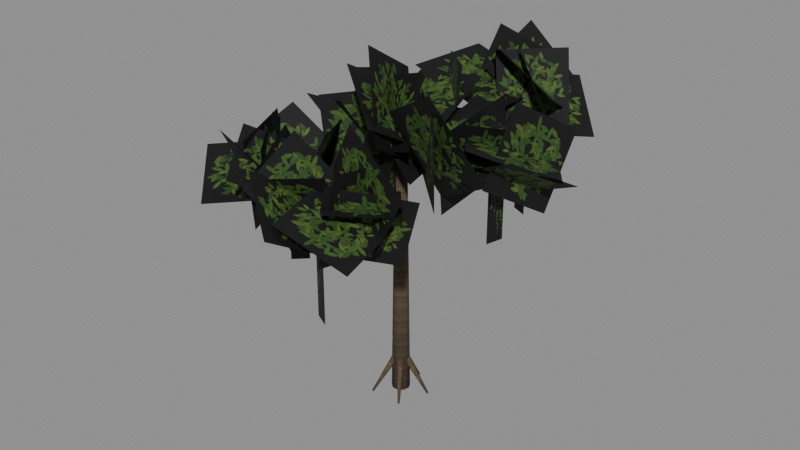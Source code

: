 # Source: tree_jungle.blend  (saved by Blender 5.1.30; exported with 4.5.12 LTS)
import bpy
from mathutils import Matrix  # noqa: F401  (used for matrix-valued properties, if any)

bpy.ops.wm.read_factory_settings(use_empty=True)
scene = bpy.context.scene
scene.name = 'Scene'

# ---- images (referenced by path relative to the original .blend; pixels are not part of the script)
import os
ASSET_DIR = os.environ.get("B2B_ASSET_DIR", "")  # directory of the original .blend (textures are referenced by path, not embedded)
HERE = os.path.dirname(os.path.abspath(__file__))  # packed textures are extracted next to this script under _unpacked/

def load_image(name, relpath, width, height, colorspace="sRGB"):
    """Load a texture the original file referenced (path relative to the .blend, or extracted next to this script)."""
    p = next((c for c in (os.path.join(HERE, relpath), os.path.join(ASSET_DIR, relpath)) if relpath and os.path.exists(c)), "")
    if p:
        img = bpy.data.images.load(p, check_existing=True)
        img.name = name
    else:  # same state as the original file: an image datablock whose file is absent (Cycles renders it pink)
        img = bpy.data.images.new(name, width, height)
        img.source = "FILE"
        img.filepath = "//" + (relpath or name)
    img.colorspace_settings.name = colorspace
    return img
img_tex_bark3 = load_image('tex_bark3', '_unpacked/tex_bark3.6740e836.png', 256, 256, 'sRGB')
img_tex_leaves_b = load_image('tex_leaves_b', '_unpacked/tex_leaves_b.bc008d3f.png', 512, 512, 'sRGB')
img_tex_leaves_a = load_image('tex_leaves_a', '_unpacked/tex_leaves_a.d56c7b10.png', 512, 512, 'sRGB')
img_tex_vines = load_image('tex_vines', '_unpacked/tex_vines.fe08d174.png', 128, 512, 'sRGB')

# ---- materials (node trees are filled in below, after node groups)
mat_tree_bark = bpy.data.materials.new('tree_bark')
mat_foliage_canopy2 = bpy.data.materials.new('foliage_canopy2')
mat_foliage_canopy = bpy.data.materials.new('foliage_canopy')
mat_foliage_vine = bpy.data.materials.new('foliage_vine')

# ---- material node trees
mat_tree_bark.use_nodes = True; mat_tree_bark.node_tree.nodes.clear()
_N = mat_tree_bark.node_tree.nodes; _L = mat_tree_bark.node_tree.links
n0 = _N.new('ShaderNodeBsdfPrincipled'); n0.name = 'Principled BSDF'; n0.location = (-200, 100)
n0.inputs[2].default_value = 1.0
n1 = _N.new('ShaderNodeOutputMaterial'); n1.name = 'Material Output'; n1.location = (200, 100)
n2 = _N.new('ShaderNodeTexImage'); n2.name = 'Image Texture'; n2.location = (0, 0)
n2.image = img_tex_bark3
_L.new(n0.outputs[0], n1.inputs[0])
_L.new(n2.outputs[0], n0.inputs[0])
n1.is_active_output = True
mat_foliage_canopy2.use_nodes = True; mat_foliage_canopy2.node_tree.nodes.clear()
_N = mat_foliage_canopy2.node_tree.nodes; _L = mat_foliage_canopy2.node_tree.links
n0 = _N.new('ShaderNodeBsdfPrincipled'); n0.name = 'Principled BSDF'; n0.location = (-200, 100)
n0.inputs[2].default_value = 0.75
n1 = _N.new('ShaderNodeOutputMaterial'); n1.name = 'Material Output'; n1.location = (200, 100)
n2 = _N.new('ShaderNodeTexImage'); n2.name = 'Image Texture'; n2.location = (0, 0)
n2.image = img_tex_leaves_b
_L.new(n0.outputs[0], n1.inputs[0])
_L.new(n2.outputs[0], n0.inputs[0])
n1.is_active_output = True
mat_foliage_canopy.use_nodes = True; mat_foliage_canopy.node_tree.nodes.clear()
_N = mat_foliage_canopy.node_tree.nodes; _L = mat_foliage_canopy.node_tree.links
n0 = _N.new('ShaderNodeBsdfPrincipled'); n0.name = 'Principled BSDF'; n0.location = (-200, 100)
n0.inputs[2].default_value = 0.75
n1 = _N.new('ShaderNodeOutputMaterial'); n1.name = 'Material Output'; n1.location = (200, 100)
n2 = _N.new('ShaderNodeTexImage'); n2.name = 'Image Texture'; n2.location = (0, 0)
n2.image = img_tex_leaves_a
_L.new(n0.outputs[0], n1.inputs[0])
_L.new(n2.outputs[0], n0.inputs[0])
n1.is_active_output = True
mat_foliage_vine.use_nodes = True; mat_foliage_vine.node_tree.nodes.clear()
_N = mat_foliage_vine.node_tree.nodes; _L = mat_foliage_vine.node_tree.links
n0 = _N.new('ShaderNodeBsdfPrincipled'); n0.name = 'Principled BSDF'; n0.location = (-200, 100)
n0.inputs[2].default_value = 0.75
n1 = _N.new('ShaderNodeOutputMaterial'); n1.name = 'Material Output'; n1.location = (200, 100)
n2 = _N.new('ShaderNodeTexImage'); n2.name = 'Image Texture'; n2.location = (0, 0)
n2.image = img_tex_vines
_L.new(n0.outputs[0], n1.inputs[0])
_L.new(n2.outputs[0], n0.inputs[0])
n1.is_active_output = True

# ---- meshes
me_tree = bpy.data.meshes.new('Tree')
me_tree.from_pydata([(3.708, -1.627, 12.24), (4.886, 1.058, 10.74), (0.0, 0.42, 0.0), (0.0, 0.26, 12.0), (0.27, 0.3217, 0.0), (0.1671, 0.1992, 12.0), (0.4136, 0.07293, 0.0), (0.256, 0.04515, 12.0), (0.3637, -0.21, 0.0), (0.2252, -0.13, 12.0), (0.1436, -0.3947, 0.0), (0.08893, -0.2443, 12.0), (-0.1436, -0.3947, 0.0), (-0.08893, -0.2443, 12.0), (-0.3637, -0.21, 0.0), (-0.2252, -0.13, 12.0), (-0.4136, 0.07293, 0.0), (-0.256, 0.04515, 12.0), (-0.27, 0.3217, 0.0), (-0.1671, 0.1992, 12.0), (0.3689, 0.1141, 1.684), (1.283, 0.3967, -0.07373), (0.283, 0.2185, 1.652), (1.256, 0.4294, -0.08362), (0.1638, 0.2139, 1.581), (1.218, 0.4279, -0.1058), (0.1011, 0.104, 1.524), (1.199, 0.3936, -0.1237), (0.1422, -0.02869, 1.524), (1.212, 0.3521, -0.1237), (0.256, -0.08409, 1.581), (1.247, 0.3348, -0.1058), (0.3569, -0.02054, 1.652), (1.279, 0.3547, -0.08362), (0.005467, 0.3861, 1.684), (0.01901, 1.342, -0.07373), (-0.1203, 0.3366, 1.652), (-0.02031, 1.327, -0.08362), (-0.1529, 0.2219, 1.581), (-0.03047, 1.291, -0.1058), (-0.06761, 0.1283, 1.524), (-0.003828, 1.262, -0.1237), (0.07122, 0.1264, 1.524), (0.03956, 1.261, -0.1237), (0.1591, 0.2175, 1.581), (0.06701, 1.29, -0.1058), (0.1298, 0.3331, 1.652), (0.05787, 1.326, -0.08362), (-0.3655, 0.1245, 1.684), (-1.271, 0.4329, -0.07373), (-0.3573, -0.01043, 1.652), (-1.268, 0.3907, -0.08362), (-0.2583, -0.07681, 1.581), (-1.237, 0.37, -0.1058), (-0.1429, -0.02465, 1.524), (-1.201, 0.3863, -0.1237), (-0.09817, 0.1068, 1.524), (-1.187, 0.4274, -0.1237), (-0.1577, 0.2185, 1.581), (-1.206, 0.4623, -0.1058), (-0.2767, 0.2264, 1.652), (-1.243, 0.4647, -0.08362), (-0.2314, -0.3091, 1.684), (-0.8044, -1.075, -0.07373), (-0.1005, -0.3431, 1.652), (-0.7635, -1.085, -0.08362), (-0.006759, -0.2694, 1.581), (-0.7342, -1.062, -0.1058), (-0.02073, -0.1436, 1.524), (-0.7386, -1.023, -0.1237), (-0.1319, -0.06036, 1.524), (-0.7733, -0.9971, -0.1237), (-0.2565, -0.08244, 1.581), (-0.8123, -1.004, -0.1058), (-0.3008, -0.1932, 1.652), (-0.8261, -1.039, -0.08362), (0.2225, -0.3156, 1.684), (0.7737, -1.097, -0.07373), (0.2952, -0.2016, 1.652), (0.7964, -1.062, -0.08362), (0.2541, -0.08967, 1.581), (0.7835, -1.027, -0.1058), (0.1301, -0.06407, 1.524), (0.7448, -1.019, -0.1237), (0.01665, -0.1441, 1.524), (0.7093, -1.044, -0.1237), (-0.0008709, -0.2695, 1.581), (0.7039, -1.083, -0.1058), (0.09075, -0.3458, 1.652), (0.7325, -1.107, -0.08362), (-0.07438, 0.01516, 10.73), (4.641, -0.9457, 12.86), (-0.01828, 0.1473, 10.67), (4.666, -0.887, 12.83), (0.05159, 0.1686, 10.53), (4.697, -0.8775, 12.77), (0.08261, 0.06287, 10.42), (4.711, -0.9245, 12.72), (0.05142, -0.09018, 10.42), (4.697, -0.9926, 12.72), (-0.01849, -0.1753, 10.53), (4.666, -1.03, 12.77), (-0.07448, -0.1284, 10.67), (4.641, -1.01, 12.83), (-0.03399, -0.06457, 11.04), (2.368, 4.498, 13.22), (-0.1457, 0.02529, 10.98), (2.318, 4.538, 13.19), (-0.1477, 0.09611, 10.84), (2.317, 4.57, 13.13), (-0.03848, 0.09456, 10.73), (2.366, 4.569, 13.08), (0.09973, 0.0218, 10.73), (2.427, 4.536, 13.08), (0.1628, -0.06738, 10.84), (2.455, 4.497, 13.13), (0.1033, -0.1058, 10.98), (2.429, 4.48, 13.19), (0.07384, -0.0533, 9.363), (-2.81, 2.029, 11.33), (-0.03633, -0.1473, 9.305), (-2.859, 1.987, 11.31), (-0.1191, -0.1304, 9.174), (-2.896, 1.994, 11.25), (-0.1122, -0.0153, 9.068), (-2.893, 2.046, 11.2), (-0.02081, 0.1113, 9.068), (-2.852, 2.102, 11.2), (0.08628, 0.1541, 9.174), (-2.805, 2.121, 11.25), (0.1284, 0.08087, 9.305), (-2.786, 2.088, 11.31), (0.04781, 0.03863, 8.877), (-3.936, -3.18, 10.63), (0.1182, -0.08538, 8.813), (-3.905, -3.235, 10.6), (0.09964, -0.1451, 8.67), (-3.913, -3.262, 10.54), (0.006002, -0.09555, 8.555), (-3.955, -3.24, 10.49), (-0.09216, 0.02595, 8.555), (-3.998, -3.186, 10.49), (-0.1209, 0.1279, 8.67), (-4.011, -3.14, 10.54), (-0.05863, 0.1336, 8.813), (-3.983, -3.138, 10.6), (-0.01182, 0.07627, 8.79), (0.8364, -5.396, 11.31), (0.1317, 0.06911, 8.728), (0.9002, -5.4, 11.28), (0.176, 0.009908, 8.591), (0.9199, -5.426, 11.22), (0.08783, -0.05675, 8.48), (0.8807, -5.456, 11.17), (-0.06653, -0.08068, 8.48), (0.8121, -5.466, 11.17), (-0.1708, -0.04385, 8.591), (0.7658, -5.45, 11.22), (-0.1464, 0.026, 8.728), (0.7766, -5.419, 11.28), (8.04, 0.4641, 12.15), (6.863, -2.221, 13.65), (3.378, -1.644, 10.3), (3.569, 2.345, 10.96), (3.761, 1.772, 14.36), (3.569, -2.218, 13.69), (6.022, -2.534, 12.55), (3.375, -1.618, 11.05), (1.322, -2.333, 14.24), (3.969, -3.249, 15.74), (3.138, 0.04693, 13.58), (6.026, 2.16, 12.3), (7.841, -0.27, 12.39), (4.953, -2.383, 13.66), (5.452, -1.948, 12.08), (6.464, 0.7711, 10.43), (6.604, 2.524, 13.39), (5.592, -0.1957, 15.05), (4.688, -3.774, 11.54), (1.788, -0.8403, 11.32), (1.632, -0.7342, 14.82), (4.532, -3.668, 15.04), (5.128, -2.385, 12.06), (1.604, -1.563, 12.64), (2.441, 1.177, 13.84), (5.965, 0.3552, 13.26), (2.968, -2.124, 11.7), (4.073, 0.54, 10.84), (5.398, 0.8417, 13.48), (4.293, -1.823, 14.34), (2.007, 3.385, 15.6), (0.9914, 6.859, 13.7), (3.932, 6.795, 12.01), (4.948, 3.32, 13.91), (4.592, 4.784, 10.71), (2.241, 6.433, 12.1), (2.626, 4.212, 15.39), (4.977, 2.562, 13.99), (2.318, 3.44, 12.04), (4.841, 4.939, 12.29), (4.201, 5.506, 15.38), (1.678, 4.007, 15.13), (2.721, 1.86, 13.23), (-1.227, 2.373, 14.28), (-0.7104, 6.157, 14.38), (3.238, 5.644, 13.32), (2.483, 2.984, 11.46), (1.576, 5.738, 10.24), (2.447, 7.533, 13.63), (3.354, 4.779, 14.86), (0.1187, 4.241, 12.54), (3.257, 4.342, 11.63), (4.174, 5.332, 14.92), (1.036, 5.231, 15.83), (0.5613, 5.882, 13.47), (3.058, 8.494, 13.15), (5.391, 6.077, 11.61), (2.894, 3.465, 11.93), (2.667, 5.175, 11.92), (3.112, 7.817, 13.38), (1.495, 6.814, 15.7), (1.05, 4.172, 14.24), (-6.269, 3.603, 11.18), (-3.925, 5.537, 11.2), (-1.716, 2.853, 11.96), (-4.06, 0.9181, 11.94), (-1.543, 1.069, 10.1), (-4.94, 2.491, 9.273), (-6.28, 1.012, 12.24), (-2.883, -0.4091, 13.06), (-1.616, 1.776, 8.735), (-3.63, 4.348, 9.89), (-2.314, 4.189, 12.54), (-0.3006, 1.618, 11.38), (-5.844, 2.468, 11.32), (-4.236, 4.61, 10.12), (-1.423, 2.895, 10.83), (-3.031, 0.7533, 12.03), (-0.9457, 1.996, 10.59), (-3.844, 2.297, 9.861), (-4.72, 2.424, 13.39), (-1.822, 2.124, 14.12), (-4.929, 0.93, 11.04), (-3.546, 3.758, 9.319), (-1.972, 4.451, 11.73), (-3.355, 1.623, 13.45), (-4.993, 2.588, 11.72), (-4.528, 5.416, 10.92), (-1.857, 4.673, 9.843), (-2.323, 1.845, 10.64), (-3.461, -0.6602, 9.635), (-0.8645, 1.565, 9.989), (-1.448, 1.691, 13.47), (-4.045, -0.5333, 13.12), (-8.078, -3.311, 10.71), (-5.306, -0.766, 10.89), (-2.724, -3.506, 9.831), (-5.496, -6.051, 9.658), (-3.013, -4.795, 9.315), (-5.594, -1.618, 9.35), (-5.635, -1.684, 12.34), (-3.054, -4.861, 12.3), (-2.161, -4.6, 9.567), (-4.202, -1.45, 8.774), (-3.254, -0.005761, 12.07), (-1.214, -3.155, 12.86), (-5.882, -0.2322, 12.28), (-2.698, -0.1683, 10.49), (-3.662, -3.495, 8.66), (-6.847, -3.559, 10.45), (-3.241, -3.143, 8.641), (-6.192, -2.613, 9.269), (-5.873, -4.457, 12.32), (-2.922, -4.986, 11.69), (-1.848, -4.576, 7.985), (-3.58, -0.9432, 8.686), (-4.515, -2.06, 12.16), (-2.784, -5.692, 11.46), (-3.653, -6.239, 11.32), (-5.308, -3.651, 12.48), (-3.1, -1.686, 11.26), (-1.444, -4.273, 10.09), (-4.287, -4.292, 8.178), (-5.492, -1.166, 8.4), (-5.548, -1.475, 12.45), (-4.344, -4.601, 12.23), (0.9016, -8.581, 11.13), (-1.456, -6.984, 12.64), (-0.6222, -4.364, 11.17), (1.735, -5.961, 9.659), (0.6297, -6.019, 9.568), (3.132, -3.666, 8.836), (3.836, -3.532, 11.68), (1.334, -5.885, 12.41), (-2.35, -5.14, 8.994), (0.6022, -3.807, 9.438), (0.8821, -5.436, 12.47), (-2.07, -6.769, 12.02), (-0.3542, -4.183, 11.25), (1.879, -2.275, 11.09), (3.905, -4.614, 11.46), (1.672, -6.523, 11.62), (2.898, -4.839, 9.771), (-0.5376, -3.719, 11.47), (0.7202, -3.823, 14.08), (4.156, -4.944, 12.38), (1.224, -6.28, 9.13), (1.49, -3.36, 8.759), (2.039, -2.921, 12.6), (1.774, -5.841, 12.97), (0.05596, -4.696, 11.87), (3.032, -4.021, 10.55), (3.548, -7.202, 10.09), (0.5725, -7.877, 11.41), (0.2731, -6.142, 9.622), (0.3159, -3.382, 11.08), (-1.357, -4.644, 13.52), (-1.4, -7.403, 12.07), (-0.2418, -1.897, 12.74), (-1.933, 0.5775, 13.03), (1.399, 2.877, 12.84), (3.09, 0.4028, 12.55), (1.74, -1.559, 11.05), (1.344, 2.296, 11.66), (-0.2818, 1.716, 14.29), (0.1139, -2.139, 13.69), (2.238, -2.267, 12.8), (-0.942, -1.303, 11.7), (-1.418, 0.1808, 14.36), (1.763, -0.7827, 15.47), (-1.356, -1.665, 15.38), (-0.1583, 1.667, 13.48), (2.505, -0.1445, 11.98), (1.307, -3.476, 13.88), (2.422, 0.1058, 12.23), (0.3521, 2.103, 11.91), (0.4061, 2.69, 15.18), (2.476, 0.6926, 15.5), (1.583, -3.399, 13.17), (1.054, -0.362, 11.39), (-0.6433, 1.233, 14.63), (-0.1146, -1.805, 16.41), (-0.3993, -0.923, 13.12), (-0.7925, 2.201, 14.22), (2.163, 2.459, 14.54), (2.556, -0.6656, 13.44), (1.098, -0.9347, 10.56), (-0.1752, 1.29, 11.95), (0.9183, 0.05286, 14.94), (2.191, -2.171, 13.55), (4.771, -0.5645, 9.067), (4.966, 0.2114, 9.067), (4.966, 0.2114, 12.39), (4.771, -0.5645, 12.39), (2.742, 4.351, 8.177), (3.461, 4.0, 8.177), (3.461, 4.0, 12.75), (2.742, 4.351, 12.75), (-2.527, 1.807, 6.323), (-1.894, 1.317, 6.323), (-1.894, 1.317, 10.86), (-2.527, 1.807, 10.86), (-3.671, -2.918, 6.436), (-3.097, -2.36, 6.436), (-3.097, -2.36, 10.16), (-3.671, -2.918, 10.16), (0.4861, -5.247, 5.912), (-0.225, -4.881, 5.912), (-0.225, -4.881, 10.84), (0.4861, -5.247, 10.84), (0.05232, -0.3966, 7.546), (0.157, -1.19, 7.546), (0.157, -1.19, 12.8), (0.05232, -0.3966, 12.8)], [], [(27, 25, 23, 21, 33, 31, 29), (94, 95, 97, 96), (2, 3, 5, 4), (54, 55, 57, 56), (52, 53, 55, 54), (4, 5, 7, 6), (50, 51, 53, 52), (22, 23, 25, 24), (6, 7, 9, 8), (92, 93, 95, 94), (90, 91, 93, 92), (8, 9, 11, 10), (26, 27, 29, 28), (108, 109, 111, 110), (10, 11, 13, 12), (34, 35, 37, 36), (20, 21, 23, 22), (12, 13, 15, 14), (38, 39, 41, 40), (36, 37, 39, 38), (14, 15, 17, 16), (5, 3, 19, 17, 15, 13, 11, 9, 7), (40, 41, 43, 42), (16, 17, 19, 18), (28, 29, 31, 30), (24, 25, 27, 26), (18, 19, 3, 2), (2, 4, 6, 8, 10, 12, 14, 16, 18), (30, 31, 33, 32), (48, 49, 51, 50), (66, 67, 69, 68), (32, 33, 21, 20), (30, 32, 20, 22, 24, 26, 28), (64, 65, 67, 66), (42, 43, 45, 44), (37, 35, 47, 45, 43, 41, 39), (68, 69, 71, 70), (44, 45, 47, 46), (62, 63, 65, 64), (76, 77, 79, 78), (46, 47, 35, 34), (36, 38, 40, 42, 44, 46, 34), (82, 83, 85, 84), (56, 57, 59, 58), (53, 51, 49, 61, 59, 57, 55), (78, 79, 81, 80), (58, 59, 61, 60), (80, 81, 83, 82), (136, 137, 139, 138), (60, 61, 49, 48), (56, 58, 60, 48, 50, 52, 54), (134, 135, 137, 136), (70, 71, 73, 72), (96, 97, 99, 98), (70, 72, 74, 62, 64, 66, 68), (72, 73, 75, 74), (132, 133, 135, 134), (150, 151, 153, 152), (74, 75, 63, 62), (69, 67, 65, 63, 75, 73, 71), (106, 107, 109, 108), (84, 85, 87, 86), (79, 77, 89, 87, 85, 83, 81), (110, 111, 113, 112), (86, 87, 89, 88), (104, 105, 107, 106), (118, 119, 121, 120), (88, 89, 77, 76), (82, 84, 86, 88, 76, 78, 80), (124, 125, 127, 126), (98, 99, 101, 100), (95, 93, 91, 103, 101, 99, 97), (120, 121, 123, 122), (100, 101, 103, 102), (122, 123, 125, 124), (194, 195, 196, 197), (102, 103, 91, 90), (96, 98, 100, 102, 90, 92, 94), (162, 163, 164, 165), (112, 113, 115, 114), (138, 139, 141, 140), (112, 114, 116, 104, 106, 108, 110), (114, 115, 117, 116), (198, 199, 200, 201), (182, 183, 184, 185), (116, 117, 105, 104), (111, 109, 107, 105, 117, 115, 113), (148, 149, 151, 150), (126, 127, 129, 128), (121, 119, 131, 129, 127, 125, 123), (152, 153, 155, 154), (128, 129, 131, 130), (146, 147, 149, 148), (166, 167, 168, 169), (130, 131, 119, 118), (124, 126, 128, 130, 118, 120, 122), (202, 203, 204, 205), (140, 141, 143, 142), (137, 135, 133, 145, 143, 141, 139), (178, 179, 180, 181), (142, 143, 145, 144), (190, 191, 192, 193), (170, 171, 172, 173), (144, 145, 133, 132), (138, 140, 142, 144, 132, 134, 136), (186, 187, 188, 189), (154, 155, 157, 156), (0, 1, 160, 161), (154, 156, 158, 146, 148, 150, 152), (156, 157, 159, 158), (174, 175, 176, 177), (206, 207, 208, 209), (158, 159, 147, 146), (153, 151, 149, 147, 159, 157, 155), (210, 211, 212, 213), (214, 215, 216, 217), (218, 219, 220, 221), (222, 223, 224, 225), (226, 227, 228, 229), (230, 231, 232, 233), (234, 235, 236, 237), (238, 239, 240, 241), (242, 243, 244, 245), (246, 247, 248, 249), (250, 251, 252, 253), (254, 255, 256, 257), (258, 259, 260, 261), (262, 263, 264, 265), (266, 267, 268, 269), (270, 271, 272, 273), (274, 275, 276, 277), (278, 279, 280, 281), (282, 283, 284, 285), (286, 287, 288, 289), (290, 291, 292, 293), (294, 295, 296, 297), (298, 299, 300, 301), (302, 303, 304, 305), (306, 307, 308, 309), (310, 311, 312, 313), (314, 315, 316, 317), (318, 319, 320, 321), (322, 323, 324, 325), (326, 327, 328, 329), (330, 331, 332, 333), (334, 335, 336, 337), (338, 339, 340, 341), (342, 343, 344, 345), (346, 347, 348, 349), (350, 351, 352, 353), (354, 355, 356, 357), (358, 359, 360, 361), (362, 363, 364, 365), (366, 367, 368, 369), (370, 371, 372, 373)])
me_tree.polygons.foreach_set('use_smooth', [1, 1, 1, 1, 1, 1, 1, 1, 1, 1, 1, 1, 1, 1, 1, 1, 1, 1, 1, 1, 1, 1, 1, 1, 1, 1, 1, 1, 1, 1, 1, 1, 1, 1, 1, 1, 1, 1, 1, 1, 1, 1, 1, 1, 1, 1, 1, 1, 1, 1, 1, 1, 1, 1, 1, 1, 1, 1, 1, 1, 1, 1, 1, 1, 1, 1, 1, 1, 1, 1, 1, 1, 1, 1, 1, 0, 1, 1, 0, 1, 1, 1, 1, 0, 0, 1, 1, 1, 1, 1, 1, 1, 1, 0, 1, 1, 0, 1, 1, 0, 1, 0, 0, 1, 1, 0, 1, 0, 1, 1, 0, 0, 1, 1, 0, 0, 0, 0, 0, 0, 0, 0, 0, 0, 0, 0, 0, 0, 0, 0, 0, 0, 0, 0, 0, 0, 0, 0, 0, 0, 0, 0, 0, 0, 0, 0, 0, 0, 0, 0, 0, 0, 0, 0, 0])
me_tree.polygons.foreach_set('material_index', [0, 0, 0, 0, 0, 0, 0, 0, 0, 0, 0, 0, 0, 0, 0, 0, 0, 0, 0, 0, 0, 0, 0, 0, 0, 0, 0, 0, 0, 0, 0, 0, 0, 0, 0, 0, 0, 0, 0, 0, 0, 0, 0, 0, 0, 0, 0, 0, 0, 0, 0, 0, 0, 0, 0, 0, 0, 0, 0, 0, 0, 0, 0, 0, 0, 0, 0, 0, 0, 0, 0, 0, 0, 0, 0, 2, 0, 0, 1, 0, 0, 0, 0, 2, 1, 0, 0, 0, 0, 0, 0, 0, 0, 1, 0, 0, 2, 0, 0, 1, 0, 2, 1, 0, 0, 1, 0, 1, 0, 0, 1, 2, 0, 0, 2, 2, 2, 1, 1, 1, 1, 1, 1, 1, 1, 2, 2, 2, 2, 2, 2, 2, 2, 1, 1, 1, 1, 1, 1, 1, 1, 2, 2, 2, 2, 2, 2, 2, 2, 3, 3, 3, 3, 3, 3])
_uv = me_tree.uv_layers.new(name='UVMap')
_uv.uv.foreach_set('vector', [0.9591, 0.3149, 0.9748, 0.3424, 1.005, 0.3435, 1.026, 0.3174, 1.023, 0.2837, 0.9978, 0.2678, 0.9694, 0.2817, 0.04127, 8.426, 3.757, 10.22, 3.769, 10.18, 0.06609, 8.338, 0.0, 0.0, 0.0, 9.6, 0.1337, 9.6, 0.216, 0.0, -0.01972, 1.219, 0.309, -0.09894, 0.3419, -0.09894, 0.08542, 1.219, -0.2066, 1.265, -0.9899, -0.08468, -0.961, -0.09894, -0.1143, 1.219, 0.2574, 0.0, 0.1593, 9.6, 0.03612, 9.6, 0.05835, 0.0, -0.2859, 1.322, -1.015, -0.06689, -0.9899, -0.08468, -0.2066, 1.265, 0.2264, 1.322, 1.005, -0.06689, 0.9748, -0.08468, 0.131, 1.265, 0.05835, 0.0, 0.03612, 9.6, -0.104, 9.6, -0.168, 0.0, -0.01462, 8.537, 3.733, 10.27, 3.757, 10.22, 0.04127, 8.426, -0.05951, 0.01213, 3.713, -0.7566, 3.733, -0.7096, -0.01462, 0.1179, 0.291, 0.0, 0.1801, 9.6, 0.07114, 9.6, 0.1149, 0.0, 0.08317, 1.219, 0.3149, -0.09894, 0.2817, -0.09894, -0.02295, 1.219, -0.1182, 8.673, 1.854, 10.5, 1.893, 10.46, -0.03079, 8.584, 0.1149, 0.0, 0.07114, 9.6, -0.07114, 9.6, -0.1149, 0.0, 0.004374, 1.347, 0.01521, -0.05898, -0.01624, -0.06689, -0.09627, 1.322, 0.2951, 1.347, 1.026, -0.05898, 1.005, -0.06689, 0.2264, 1.322, -0.1149, 0.0, -0.07114, 9.6, -0.1801, 9.6, -0.291, 0.0, 0.1775, 1.265, 1.033, -0.08468, 1.009, -0.09894, 0.1027, 1.219, 0.2693, 1.322, 1.062, -0.06689, 1.033, -0.08468, 0.1775, 1.265, -0.168, 0.0, -0.104, 9.6, 0.03612, 9.6, 0.05835, 0.0, 0.1337, 0.1593, 0.0, 0.208, -0.1337, 0.1593, -0.2048, 0.03612, -0.1801, -0.104, -0.07114, -0.1955, 0.07114, -0.1955, 0.1801, -0.104, 0.2048, 0.03612, -0.05409, 1.219, -0.003063, -0.09894, 0.03164, -0.09894, 0.05697, 1.219, 0.05835, 0.0, 0.03612, 9.6, 0.1593, 9.6, 0.2574, 0.0, 0.1137, 1.219, 0.9694, -0.09894, 0.9978, -0.08468, 0.2048, 1.265, 0.1712, 1.265, 0.3424, -0.08468, 0.3149, -0.09894, 0.08317, 1.219, -0.216, 0.0, -0.1337, 9.6, 0.0, 9.6, 0.0, 0.0, 0.0, 0.336, 0.216, 0.2574, 0.3309, 0.05835, 0.291, -0.168, 0.1149, -0.3157, -0.1149, -0.3157, -0.291, -0.168, -0.3309, 0.05835, -0.216, 0.2574, 0.2048, 1.265, 0.9978, -0.08468, 1.023, -0.06689, 0.2855, 1.322, 0.09961, 1.347, 0.3463, -0.05898, 0.3126, -0.06689, -0.008344, 1.322, -0.2155, 1.265, -0.8499, -0.08468, -0.8185, -0.09894, -0.1148, 1.219, -0.01644, 1.322, 0.2837, -0.06689, 0.3174, -0.05898, 0.09129, 1.347, 0.2048, -0.06727, 0.2855, -0.01644, 0.2951, 0.09129, 0.2264, 0.1748, 0.131, 0.1712, 0.08092, 0.08317, 0.1137, -0.02295, -0.0804, 1.322, -0.6108, -0.06689, -0.5874, -0.08468, -0.005407, 1.265, 0.1011, 1.219, 1.009, -0.09894, 1.032, -0.08468, 0.174, 1.265, -0.01624, 1.062, 0.01521, 1.074, 0.0463, 1.061, 0.05361, 1.032, 0.03164, 1.009, -0.003063, 1.009, -0.02438, 1.033, -0.01658, 1.219, -0.5909, -0.09894, -0.6187, -0.09894, -0.1055, 1.219, 0.174, 1.265, 1.032, -0.08468, 1.061, -0.06689, 0.2665, 1.322, -0.1851, 1.347, -0.6435, -0.05898, -0.6108, -0.06689, -0.0804, 1.322, -0.2525, 1.347, -0.8778, -0.05898, -0.8493, -0.06689, -0.1613, 1.322, 0.1039, 1.322, 0.0463, -0.06689, 0.01521, -0.05898, 0.004374, 1.347, -0.09627, 0.2693, -0.1223, 0.1775, -0.05409, 0.1027, 0.05697, 0.1011, 0.1273, 0.174, 0.1039, 0.2665, 0.004374, 0.3089, 0.1041, 1.219, 0.5958, -0.09894, 0.5675, -0.09894, 0.01332, 1.219, 0.08542, 1.219, 0.3419, -0.09894, 0.3698, -0.08468, 0.1748, 1.265, -0.9899, 0.296, -1.015, 0.3126, -1.017, 0.3463, -0.9945, 0.3718, -0.9647, 0.3698, -0.9498, 0.3419, -0.961, 0.309, -0.1613, 1.322, -0.8493, -0.06689, -0.8213, -0.08468, -0.07173, 1.265, -0.1261, 1.265, -0.9647, -0.08468, -0.9945, -0.06689, -0.2213, 1.322, 0.2033, 1.265, 0.6268, -0.08468, 0.5958, -0.09894, 0.1041, 1.219, 0.07971, 6.936, -3.13, 8.432, -3.164, 8.391, 0.004802, 6.844, -0.2213, 1.322, -0.9945, -0.06689, -1.017, -0.05898, -0.2924, 1.347, -0.07853, 0.08542, -0.1261, 0.1748, -0.2213, 0.1811, -0.2924, 0.09961, -0.2859, -0.008344, -0.2066, -0.06145, -0.1143, -0.01972, 0.0946, 7.051, -3.124, 8.482, -3.13, 8.432, 0.07971, 6.936, -0.1055, 1.219, -0.6187, -0.09894, -0.6498, -0.08468, -0.2052, 1.265, 0.06609, 0.0503, 3.769, -0.7396, 3.757, -0.794, 0.04114, -0.07215, -0.1055, -0.04829, -0.2052, -0.06595, -0.2406, -0.1545, -0.1851, -0.2473, -0.0804, -0.2744, -0.005407, -0.2155, -0.01658, -0.1148, -0.06595, 1.265, -0.8032, -0.08468, -0.8309, -0.06689, -0.1545, 1.322, 0.03825, 0.0309, -3.149, -2.544, -3.124, -2.588, 0.0946, -0.06831, 0.007927, 6.873, -4.341, 8.975, -4.364, 8.936, -0.0454, 6.784, -0.1545, 1.322, -0.8309, -0.06689, -0.8599, -0.05898, -0.2473, 1.347, -0.5909, -0.8185, -0.5874, -0.8499, -0.6108, -0.8684, -0.6435, -0.8599, -0.6609, -0.8309, -0.6498, -0.8032, -0.6187, -0.7977, 0.02024, 8.784, 3.63, 10.55, 3.656, 10.5, 0.07689, 8.673, -0.1153, 1.219, -0.8349, -0.09894, -0.8662, -0.08468, -0.2156, 1.265, 0.6371, -0.8493, 0.6189, -0.8778, 0.586, -0.8853, 0.5631, -0.8662, 0.5675, -0.8349, 0.5958, -0.8149, 0.6268, -0.8213, -0.03079, 0.07565, 1.893, 3.655, 1.942, 3.629, 0.07979, 0.01744, -0.0006968, 1.265, 0.5631, -0.08468, 0.586, -0.06689, 0.0726, 1.322, -0.02719, -0.05166, 1.894, 3.598, 1.855, 3.63, -0.1166, 0.02024, 0.05907, -0.04264, -2.248, 1.623, -2.287, 1.589, -0.02907, -0.1179, 0.0726, 1.322, 0.586, -0.06689, 0.6189, -0.05898, 0.178, 1.347, 0.1041, -0.05126, 0.01332, -0.1153, -0.0006968, -0.2156, 0.0726, -0.2766, 0.178, -0.2525, 0.2362, -0.1613, 0.2033, -0.07173, -0.08979, -0.01224, -2.314, 1.636, -2.282, 1.681, -0.01665, 0.08908, 0.04114, 8.338, 3.757, 10.18, 3.733, 10.22, -0.01479, 8.426, -0.702, 10.22, -0.7096, 10.27, -0.7566, 10.29, -0.8076, 10.27, -0.8243, 10.22, -0.794, 10.18, -0.7396, 10.18, -0.02907, 7.444, -2.287, 9.046, -2.317, 9.0, -0.09532, 7.339, -0.01479, 8.426, 3.733, 10.22, 3.713, 10.27, -0.05958, 8.537, -0.1043, 7.339, 1.595, 9.0, 1.636, 8.962, -0.01224, 7.255, 0.0, 0.0, 1.0, 0.0, 1.0, 1.0, 0.0, 1.0, -0.05958, -0.1028, 3.713, -0.8076, 3.713, -0.7566, -0.05951, 0.01213, 0.0503, 8.338, -0.07215, 8.338, -0.1403, 8.426, -0.1028, 8.537, 0.01213, 8.586, 0.1179, 8.537, 0.1349, 8.426, 0.0, 0.0, 1.0, 0.0, 1.0, 1.0, 0.0, 1.0, 0.01744, 8.584, 3.629, 10.46, 3.597, 10.5, -0.0539, 8.673, 0.004802, -0.07644, -3.164, -2.592, -3.199, -2.548, -0.07373, 0.02076, 0.07979, 8.584, 0.1303, 8.673, 0.08267, 8.784, -0.02719, 8.834, -0.1166, 8.784, -0.1182, 8.673, -0.03079, 8.584, -0.0539, 8.673, 3.597, 10.5, 3.584, 10.55, -0.08465, 8.784, 0.0, 0.0, 1.0, 0.0, 1.0, 1.0, 0.0, 1.0, 0.0, 0.0, 1.0, 0.0, 1.0, 1.0, 0.0, 1.0, 0.08267, -0.08465, 1.943, 3.584, 1.894, 3.598, -0.02719, -0.05166, 1.893, 10.46, 1.854, 10.5, 1.855, 10.55, 1.894, 10.58, 1.943, 10.55, 1.964, 10.5, 1.942, 10.46, 0.05529, 6.983, -4.32, 9.024, -4.341, 8.975, 0.007927, 6.873, -0.01665, 7.255, -2.282, 8.962, -2.244, 9.0, 0.06903, 7.339, 1.589, 9.046, 1.623, 9.067, 1.671, 9.046, 1.697, 9.0, 1.681, 8.962, 1.636, 8.962, 1.595, 9.0, 0.07026, -0.0454, 0.7046, -4.364, 0.6497, -4.373, -0.05322, -0.06454, 0.06903, 7.339, -2.244, 9.0, -2.229, 9.046, 0.1027, 7.444, -0.009457, 0.06101, 0.6692, -4.317, 0.7202, -4.32, 0.1054, 0.05529, 0.0, 0.0, 1.0, 0.0, 1.0, 1.0, 0.0, 1.0, 0.1027, 0.0647, -2.229, 1.671, -2.248, 1.623, 0.05907, -0.04264, -0.01224, 7.255, 0.08908, 7.255, 0.1233, 7.339, 0.0647, 7.444, -0.04264, 7.491, -0.1179, 7.444, -0.1043, 7.339, 0.0, 0.0, 1.0, 0.0, 1.0, 1.0, 0.0, 1.0, 0.02076, 6.844, -2.548, 8.391, -2.512, 8.432, 0.1023, 6.936, -2.609, 8.432, -2.588, 8.482, -2.544, 8.505, -2.51, 8.482, -2.512, 8.432, -2.548, 8.391, -2.592, 8.391, 0.0, 0.0, 1.0, 0.0, 1.0, 1.0, 0.0, 1.0, -0.09674, 6.936, -3.209, 8.432, -3.187, 8.482, -0.0469, 7.051, 0.0, 0.0, 1.0, 0.0, 1.0, 1.0, 0.0, 1.0, 0.0, 0.0, 1.0, 0.0, 1.0, 1.0, 0.0, 1.0, -0.0469, 0.1068, -3.187, -2.51, -3.149, -2.544, 0.03825, 0.0309, -0.07644, 6.844, 0.02076, 6.844, 0.1023, 6.936, 0.1068, 7.051, 0.0309, 7.102, -0.06831, 7.051, -0.1161, 6.936, 0.0, 0.0, 1.0, 0.0, 1.0, 1.0, 0.0, 1.0, -0.06454, 6.784, -4.373, 8.936, -4.36, 8.975, -0.03508, 6.873, 0.0, 0.0, 1.0, 0.0, 1.0, 1.0, 0.0, 1.0, -0.05322, 6.784, -0.1366, 6.873, -0.1172, 6.983, -0.009457, 7.032, 0.1054, 6.983, 0.1408, 6.873, 0.07026, 6.784, -0.03508, 6.873, -4.36, 8.975, -4.335, 9.024, 0.0208, 6.983, 0.0, 0.0, 1.0, 0.0, 1.0, 1.0, 0.0, 1.0, 0.0, 0.0, 1.0, 0.0, 1.0, 1.0, 0.0, 1.0, -0.1172, 0.0208, 0.6213, -4.335, 0.6692, -4.317, -0.009457, 0.06101, 0.7046, 8.936, 0.7359, 8.975, 0.7202, 9.024, 0.6692, 9.046, 0.6213, 9.024, 0.6126, 8.975, 0.6497, 8.936, 0.0, 0.0, 1.0, 0.0, 1.0, 1.0, 0.0, 1.0, 0.0, 0.0, 1.0, 0.0, 1.0, 1.0, 0.0, 1.0, 0.0, 0.0, 1.0, 0.0, 1.0, 1.0, 0.0, 1.0, 0.0, 0.0, 1.0, 0.0, 1.0, 1.0, 0.0, 1.0, 0.0, 0.0, 1.0, 0.0, 1.0, 1.0, 0.0, 1.0, 0.0, 0.0, 1.0, 0.0, 1.0, 1.0, 0.0, 1.0, 0.0, 0.0, 1.0, 0.0, 1.0, 1.0, 0.0, 1.0, 0.0, 0.0, 1.0, 0.0, 1.0, 1.0, 0.0, 1.0, 0.0, 0.0, 1.0, 0.0, 1.0, 1.0, 0.0, 1.0, 0.0, 0.0, 1.0, 0.0, 1.0, 1.0, 0.0, 1.0, 0.0, 0.0, 1.0, 0.0, 1.0, 1.0, 0.0, 1.0, 0.0, 0.0, 1.0, 0.0, 1.0, 1.0, 0.0, 1.0, 0.0, 0.0, 1.0, 0.0, 1.0, 1.0, 0.0, 1.0, 0.0, 0.0, 1.0, 0.0, 1.0, 1.0, 0.0, 1.0, 0.0, 0.0, 1.0, 0.0, 1.0, 1.0, 0.0, 1.0, 0.0, 0.0, 1.0, 0.0, 1.0, 1.0, 0.0, 1.0, 0.0, 0.0, 1.0, 0.0, 1.0, 1.0, 0.0, 1.0, 0.0, 0.0, 1.0, 0.0, 1.0, 1.0, 0.0, 1.0, 0.0, 0.0, 1.0, 0.0, 1.0, 1.0, 0.0, 1.0, 0.0, 0.0, 1.0, 0.0, 1.0, 1.0, 0.0, 1.0, 0.0, 0.0, 1.0, 0.0, 1.0, 1.0, 0.0, 1.0, 0.0, 0.0, 1.0, 0.0, 1.0, 1.0, 0.0, 1.0, 0.0, 0.0, 1.0, 0.0, 1.0, 1.0, 0.0, 1.0, 0.0, 0.0, 1.0, 0.0, 1.0, 1.0, 0.0, 1.0, 0.0, 0.0, 1.0, 0.0, 1.0, 1.0, 0.0, 1.0, 0.0, 0.0, 1.0, 0.0, 1.0, 1.0, 0.0, 1.0, 0.0, 0.0, 1.0, 0.0, 1.0, 1.0, 0.0, 1.0, 0.0, 0.0, 1.0, 0.0, 1.0, 1.0, 0.0, 1.0, 0.0, 0.0, 1.0, 0.0, 1.0, 1.0, 0.0, 1.0, 0.0, 0.0, 1.0, 0.0, 1.0, 1.0, 0.0, 1.0, 0.0, 0.0, 1.0, 0.0, 1.0, 1.0, 0.0, 1.0, 0.0, 0.0, 1.0, 0.0, 1.0, 1.0, 0.0, 1.0, 0.0, 0.0, 1.0, 0.0, 1.0, 1.0, 0.0, 1.0, 0.0, 0.0, 1.0, 0.0, 1.0, 1.0, 0.0, 1.0, 0.0, 0.0, 1.0, 0.0, 1.0, 1.0, 0.0, 1.0, 0.0, 0.0, 1.0, 0.0, 1.0, 1.0, 0.0, 1.0, 0.0, 0.0, 1.0, 0.0, 1.0, 1.0, 0.0, 1.0, 0.0, 0.0, 1.0, 0.0, 1.0, 1.0, 0.0, 1.0, 0.0, 0.0, 1.0, 0.0, 1.0, 1.0, 0.0, 1.0, 0.0, 0.0, 1.0, 0.0, 1.0, 1.0, 0.0, 1.0, 0.0, 0.0, 1.0, 0.0, 1.0, 1.0, 0.0, 1.0])
me_tree.materials.append(mat_tree_bark)
me_tree.materials.append(mat_foliage_canopy2)
me_tree.materials.append(mat_foliage_canopy)
me_tree.materials.append(mat_foliage_vine)
me_tree.update()

# ---- objects
ob_tree = bpy.data.objects.new('Tree', me_tree)

# ---- transforms, parenting, visibility, modifiers, constraints
ob_tree.location = (0.0, 0.0, 0.0)

# ---- collection membership
scene.collection.objects.link(ob_tree)

# ---- scene / render settings (as saved in the file)
scene.frame_start = 1; scene.frame_end = 250; scene.frame_set(1)
scene.render.engine = 'BLENDER_EEVEE_NEXT'
scene.render.bake_bias = 0.0
scene.render.bake_samples = 0
scene.cycles.sampling_pattern = 'TABULATED_SOBOL'
scene.eevee.use_volume_custom_range = False
bpy.context.view_layer.update()

# ---- added for rendering (the .blend has no active camera and no usable light): camera, sun + grey world if the file has none
cam_auto = bpy.data.cameras.new('AutoCamera')
cam_auto.lens = 50.0
cam_auto.sensor_width = 36.0
cam_auto.clip_end = 1000.0
ob_auto_camera = bpy.data.objects.new('AutoCamera', cam_auto)
scene.collection.objects.link(ob_auto_camera)
ob_auto_camera.location = (26.5498, -31.9259, 29.3964)
ob_auto_camera.rotation_euler = (1.09748, -7.21219e-08, 0.694738)
scene.camera = ob_auto_camera
light_auto_sun = bpy.data.lights.new('AutoSun', 'SUN')
light_auto_sun.energy = 3.0
light_auto_sun.angle = 0.0523599
ob_auto_sun = bpy.data.objects.new('AutoSun', light_auto_sun)
scene.collection.objects.link(ob_auto_sun)
ob_auto_sun.rotation_euler = (0.872665, 0.174533, 0.523599)
if scene.world is None:
    world_auto = bpy.data.worlds.new('AutoWorld')
    world_auto.color = (0.3, 0.3, 0.3)
    scene.world = world_auto
bpy.context.view_layer.update()
